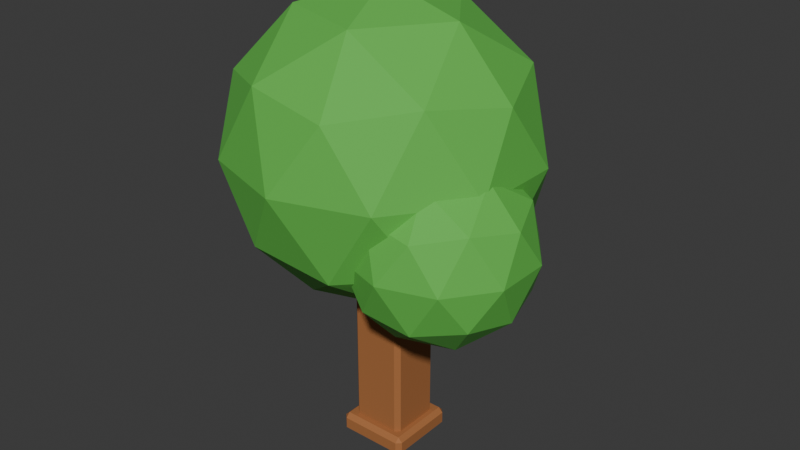 # Source: tree.blend  (saved by Blender 5.3.31; exported with 4.5.12 LTS)
import bpy
from mathutils import Matrix  # noqa: F401  (used for matrix-valued properties, if any)

bpy.ops.wm.read_factory_settings(use_empty=True)
scene = bpy.context.scene
scene.name = 'Scene'

# ---- collections
col_tree = bpy.data.collections.new('tree'); scene.collection.children.link(col_tree)

# ---- materials (node trees are filled in below, after node groups)
mat_pal_wood = bpy.data.materials.new('pal_wood')
mat_pal_wood.diffuse_color = (0.3916, 0.147, 0.04519, 1.0)
mat_pal_wood.roughness = 0.8
mat_swap_leaves = bpy.data.materials.new('swap_leaves')
mat_swap_leaves.diffuse_color = (0.1095, 0.4969, 0.06848, 1.0)
mat_swap_leaves.roughness = 0.8

# ---- material node trees
mat_pal_wood.use_nodes = True; mat_pal_wood.node_tree.nodes.clear()
_N = mat_pal_wood.node_tree.nodes; _L = mat_pal_wood.node_tree.links
n0 = _N.new('ShaderNodeBsdfPrincipled'); n0.name = 'Principled BSDF'; n0.location = (-200, 100)
n0.inputs[0].default_value = (0.3916, 0.147, 0.04519, 1.0)
n0.inputs[2].default_value = 0.8
n0.inputs[10].default_value = 0.005
n1 = _N.new('ShaderNodeOutputMaterial'); n1.name = 'Material Output'; n1.location = (200, 100)
_L.new(n0.outputs[0], n1.inputs[0])
n1.is_active_output = True
mat_swap_leaves.use_nodes = True; mat_swap_leaves.node_tree.nodes.clear()
_N = mat_swap_leaves.node_tree.nodes; _L = mat_swap_leaves.node_tree.links
n0 = _N.new('ShaderNodeBsdfPrincipled'); n0.name = 'Principled BSDF'; n0.location = (-200, 100)
n0.inputs[0].default_value = (0.1095, 0.4969, 0.06848, 1.0)
n0.inputs[2].default_value = 0.8
n0.inputs[10].default_value = 0.005
n1 = _N.new('ShaderNodeOutputMaterial'); n1.name = 'Material Output'; n1.location = (200, 100)
_L.new(n0.outputs[0], n1.inputs[0])
n1.is_active_output = True

# ---- world
world_world = bpy.data.worlds.new('World'); scene.world = world_world
world_world.use_nodes = True; world_world.node_tree.nodes.clear()
_N = world_world.node_tree.nodes; _L = world_world.node_tree.links
n0 = _N.new('ShaderNodeOutputWorld'); n0.name = 'World Output'; n0.location = (200, 100)
n1 = _N.new('ShaderNodeBackground'); n1.name = 'Background'; n1.location = (-200, 100)
n1.inputs[0].default_value = (0.05088, 0.05088, 0.05088, 1.0)
_L.new(n1.outputs[0], n0.inputs[0])
n0.is_active_output = True
world_world.color = (0.05088, 0.05088, 0.05088)
world_world.sun_shadow_jitter_overblur = 0.0

# ---- meshes
me_tree = bpy.data.meshes.new('tree')
me_tree.from_pydata([(-1.075, -0.644, 3.27), (0.2448, -1.073, 3.27), (0.8352, 0.744, 2.09), (-0.4848, 1.173, 2.09), (-1.301, 0.05, 2.09), (-0.4848, -1.073, 2.09), (0.8352, -0.644, 2.09), (-0.12, 0.05, 1.36), (-0.2, -0.24, 0.0), (-0.24, -0.2, 0.0), (0.24, -0.2, 0.0), (0.2, -0.24, 0.0), (-0.24, 0.2, 0.0), (-0.2, 0.24, 0.0), (0.2, 0.24, 0.0), (0.24, 0.2, 0.0), (-0.24, -0.2, 1.7), (-0.2, -0.24, 1.7), (0.2, -0.24, 1.7), (0.24, -0.2, 1.7), (-0.2, 0.24, 1.7), (-0.24, 0.2, 1.7), (0.24, 0.2, 1.7), (0.2, 0.24, 1.7), (0.32, 0.28, 0.14), (0.28, 0.32, 0.14), (0.28, 0.28, 0.18), (-0.32, 0.28, 0.14), (-0.28, 0.28, 0.18), (-0.28, 0.32, 0.14), (0.28, -0.32, 0.14), (0.32, -0.28, 0.14), (0.28, -0.28, 0.18), (-0.32, -0.28, 0.14), (-0.28, -0.32, 0.14), (-0.28, -0.28, 0.18), (0.28, 0.32, 0.04), (0.32, 0.28, 0.04), (0.28, 0.28, 0.0), (-0.32, 0.28, 0.04), (-0.28, 0.32, 0.04), (-0.28, 0.28, 0.0), (0.28, -0.32, 0.04), (0.28, -0.28, 0.0), (0.32, -0.28, 0.04), (-0.28, -0.32, 0.04), (-0.32, -0.28, 0.04), (-0.28, -0.28, 0.0), (-1.075, 0.744, 3.27), (0.2448, 1.173, 3.27), (1.061, 0.05, 3.27), (-0.12, 0.05, 4.0), (0.227, 1.118, 1.986), (-0.3344, 0.71, 1.557), (1.135, 0.4579, 2.68), (0.4414, 0.4579, 1.557), (0.227, -1.018, 1.986), (1.003, 0.05, 1.986), (0.4414, -0.3579, 1.557), (-0.3344, -0.61, 1.557), (-0.814, 0.05, 1.557), (1.135, -0.3579, 2.68), (-1.028, -0.61, 1.986), (-1.028, 0.71, 1.986), (-0.12, -1.27, 2.68), (0.6559, -1.018, 2.68), (-1.375, -0.3579, 2.68), (-0.8959, -1.018, 2.68), (-0.8959, 1.118, 2.68), (-1.375, 0.4579, 2.68), (0.6559, 1.118, 2.68), (-0.12, 1.37, 2.68), (0.7884, -0.61, 3.374), (-0.467, -1.018, 3.374), (-1.243, 0.05, 3.374), (-0.467, 1.118, 3.374), (0.7884, 0.71, 3.374), (0.09444, -0.61, 3.803), (0.574, 0.05, 3.803), (-0.6814, -0.3579, 3.803), (-0.6814, 0.4579, 3.803), (0.09444, 0.71, 3.803), (0.68, -0.25, 1.37), (1.244, -0.6601, 1.801), (0.4644, -0.9135, 1.801), (-0.01765, -0.25, 1.801), (0.4644, 0.4135, 1.801), (1.244, 0.1601, 1.801), (0.8956, -0.9135, 2.499), (0.1156, -0.6601, 2.499), (0.1156, 0.1601, 2.499), (0.8956, 0.4135, 2.499), (1.378, -0.25, 2.499), (0.68, -0.25, 2.93), (0.5533, -0.64, 1.486), (1.012, -0.491, 1.486), (0.885, -0.881, 1.74), (1.344, -0.25, 1.74), (1.012, -0.008971, 1.486), (0.2699, -0.25, 1.486), (0.1432, -0.64, 1.74), (0.5533, 0.14, 1.486), (0.1432, 0.14, 1.74), (0.885, 0.381, 1.74), (1.422, -0.491, 2.15), (1.422, -0.00897, 2.15), (0.68, -1.03, 2.15), (1.138, -0.881, 2.15), (-0.06183, -0.491, 2.15), (0.2215, -0.881, 2.15), (0.2215, 0.381, 2.15), (-0.06183, -0.00897, 2.15), (1.138, 0.381, 2.15), (0.68, 0.53, 2.15), (1.217, -0.64, 2.56), (0.475, -0.881, 2.56), (0.01649, -0.25, 2.56), (0.475, 0.381, 2.56), (1.217, 0.14, 2.56), (0.8067, -0.64, 2.814), (1.09, -0.25, 2.814), (0.3482, -0.491, 2.814), (0.3482, -0.008971, 2.814), (0.8067, 0.14, 2.814)], [], [(7, 59, 60), (7, 58, 59), (6, 57, 61), (7, 53, 55), (7, 60, 53), (6, 58, 57), (16, 9, 8, 17), (10, 19, 18, 11), (12, 21, 20, 13), (22, 15, 14, 23), (8, 11, 18, 17), (8, 9, 12, 13, 14, 15, 10, 11), (9, 16, 21, 12), (10, 15, 22, 19), (13, 20, 23, 14), (16, 17, 18, 19, 22, 23, 20, 21), (24, 25, 26), (27, 28, 29), (30, 31, 32), (33, 34, 35), (36, 37, 38), (39, 40, 41), (42, 43, 44), (45, 46, 47), (24, 37, 36, 25), (39, 27, 29, 40), (31, 24, 26, 32), (33, 46, 45, 34), (37, 44, 43, 38), (40, 36, 38, 41), (46, 39, 41, 47), (42, 45, 47, 43), (44, 31, 30, 42), (25, 29, 28, 26), (34, 30, 32, 35), (27, 33, 35, 28), (44, 37, 24, 31), (35, 32, 26, 28), (40, 29, 25, 36), (46, 33, 27, 39), (45, 42, 30, 34), (47, 41, 38, 43), (5, 56, 64), (4, 62, 66), (3, 63, 68), (2, 52, 70), (6, 61, 65), (5, 64, 67), (4, 66, 69), (3, 68, 71), (2, 70, 54), (1, 72, 77), (0, 73, 79), (48, 74, 80), (49, 75, 81), (50, 76, 78), (78, 81, 51), (78, 76, 81), (76, 49, 81), (81, 80, 51), (81, 75, 80), (75, 48, 80), (80, 79, 51), (80, 74, 79), (74, 0, 79), (79, 77, 51), (79, 73, 77), (73, 1, 77), (77, 78, 51), (77, 72, 78), (72, 50, 78), (54, 76, 50), (54, 70, 76), (70, 49, 76), (71, 75, 49), (71, 68, 75), (68, 48, 75), (69, 74, 48), (69, 66, 74), (66, 0, 74), (67, 73, 0), (67, 64, 73), (64, 1, 73), (65, 72, 1), (65, 61, 72), (61, 50, 72), (70, 71, 49), (70, 52, 71), (52, 3, 71), (68, 69, 48), (68, 63, 69), (63, 4, 69), (66, 67, 0), (66, 62, 67), (62, 5, 67), (64, 65, 1), (64, 56, 65), (56, 6, 65), (57, 55, 2), (57, 58, 55), (58, 7, 55), (53, 63, 3), (53, 60, 63), (60, 4, 63), (55, 52, 2), (55, 53, 52), (53, 3, 52), (61, 54, 50), (61, 57, 54), (57, 2, 54), (59, 56, 5), (59, 58, 56), (58, 6, 56), (60, 62, 4), (60, 59, 62), (59, 5, 62), (82, 95, 94), (83, 95, 97), (82, 94, 99), (82, 99, 101), (82, 101, 98), (83, 97, 104), (84, 96, 106), (85, 100, 108), (86, 102, 110), (87, 103, 112), (83, 104, 107), (84, 106, 109), (85, 108, 111), (86, 110, 113), (87, 112, 105), (88, 114, 119), (89, 115, 121), (90, 116, 122), (91, 117, 123), (92, 118, 120), (120, 123, 93), (120, 118, 123), (118, 91, 123), (123, 122, 93), (123, 117, 122), (117, 90, 122), (122, 121, 93), (122, 116, 121), (116, 89, 121), (121, 119, 93), (121, 115, 119), (115, 88, 119), (119, 120, 93), (119, 114, 120), (114, 92, 120), (105, 118, 92), (105, 112, 118), (112, 91, 118), (113, 117, 91), (113, 110, 117), (110, 90, 117), (111, 116, 90), (111, 108, 116), (108, 89, 116), (109, 115, 89), (109, 106, 115), (106, 88, 115), (107, 114, 88), (107, 104, 114), (104, 92, 114), (112, 113, 91), (112, 103, 113), (103, 86, 113), (110, 111, 90), (110, 102, 111), (102, 85, 111), (108, 109, 89), (108, 100, 109), (100, 84, 109), (106, 107, 88), (106, 96, 107), (96, 83, 107), (104, 105, 92), (104, 97, 105), (97, 87, 105), (98, 103, 87), (98, 101, 103), (101, 86, 103), (101, 102, 86), (101, 99, 102), (99, 85, 102), (99, 100, 85), (99, 94, 100), (94, 84, 100), (97, 98, 87), (97, 95, 98), (95, 82, 98), (94, 96, 84), (94, 95, 96), (95, 83, 96)])
me_tree.polygons.foreach_set('material_index', [1, 1, 1, 1, 1, 1, 0, 0, 0, 0, 0, 0, 0, 0, 0, 0, 0, 0, 0, 0, 0, 0, 0, 0, 0, 0, 0, 0, 0, 0, 0, 0, 0, 0, 0, 0, 0, 0, 0, 0, 0, 0, 1, 1, 1, 1, 1, 1, 1, 1, 1, 1, 1, 1, 1, 1, 1, 1, 1, 1, 1, 1, 1, 1, 1, 1, 1, 1, 1, 1, 1, 1, 1, 1, 1, 1, 1, 1, 1, 1, 1, 1, 1, 1, 1, 1, 1, 1, 1, 1, 1, 1, 1, 1, 1, 1, 1, 1, 1, 1, 1, 1, 1, 1, 1, 1, 1, 1, 1, 1, 1, 1, 1, 1, 1, 1, 1, 1, 1, 1, 1, 1, 1, 1, 1, 1, 1, 1, 1, 1, 1, 1, 1, 1, 1, 1, 1, 1, 1, 1, 1, 1, 1, 1, 1, 1, 1, 1, 1, 1, 1, 1, 1, 1, 1, 1, 1, 1, 1, 1, 1, 1, 1, 1, 1, 1, 1, 1, 1, 1, 1, 1, 1, 1, 1, 1, 1, 1, 1, 1, 1, 1, 1, 1, 1, 1, 1, 1, 1, 1, 1, 1, 1, 1, 1, 1])
me_tree.materials.append(mat_pal_wood)
me_tree.materials.append(mat_swap_leaves)
me_tree.update()

# ---- objects
ob_tree = bpy.data.objects.new('tree', me_tree)

# ---- transforms, parenting, visibility, modifiers, constraints
ob_tree.location = (0.0, 0.0, 0.0)

# ---- collection membership
col_tree.objects.link(ob_tree)

# ---- scene / render settings (as saved in the file)
scene.frame_start = 1; scene.frame_end = 250; scene.frame_set(1)
scene.render.engine = 'BLENDER_EEVEE_NEXT'
scene.render.bake_bias = 0.0
scene.render.bake_samples = 0
scene.render.compositor_device = 'GPU'
scene.eevee.use_volume_custom_range = False
scene.eevee.fast_gi_thickness_near = 0.1
scene.eevee.fast_gi_thickness_far = 0.0
scene.eevee.ray_tracing_options.screen_trace_thickness = 0.1
bpy.context.view_layer.update()

# ---- added for rendering (the .blend has no active camera and no usable light): camera, sun
cam_auto = bpy.data.cameras.new('AutoCamera')
cam_auto.lens = 50.0
cam_auto.sensor_width = 36.0
cam_auto.clip_end = 1000.0
ob_auto_camera = bpy.data.objects.new('AutoCamera', cam_auto)
scene.collection.objects.link(ob_auto_camera)
ob_auto_camera.location = (5.15751, -6.11115, 6.10743)
ob_auto_camera.rotation_euler = (1.09748, -7.21219e-08, 0.694738)
scene.camera = ob_auto_camera
light_auto_sun = bpy.data.lights.new('AutoSun', 'SUN')
light_auto_sun.energy = 3.0
light_auto_sun.angle = 0.0523599
ob_auto_sun = bpy.data.objects.new('AutoSun', light_auto_sun)
scene.collection.objects.link(ob_auto_sun)
ob_auto_sun.rotation_euler = (0.872665, 0.174533, 0.523599)
bpy.context.view_layer.update()
